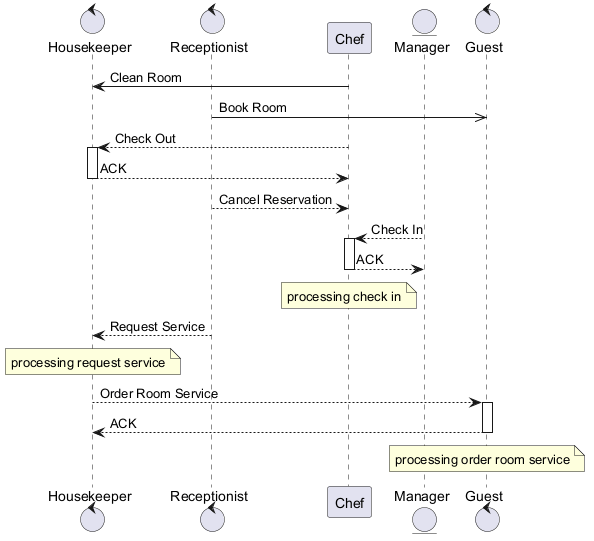

The diagram above was rendered by PlantUML. Its source (embedded in the PNG):
@startuml

control "Housekeeper" as H
control "Receptionist" as R
participant "Chef" as C
entity "Manager" as M
control "Guest" as G
C -> H : Clean Room
R ->> G : Book Room
C --> H : Check Out
activate H
H --> C : ACK
deactivate H
R --> C : Cancel Reservation
M --> C : Check In
activate C
C --> M : ACK
deactivate C
note over C : processing check in
R --> H : Request Service
note over H : processing request service
H --> G : Order Room Service
activate G
G --> H : ACK
deactivate G
note over G : processing order room service
@enduml